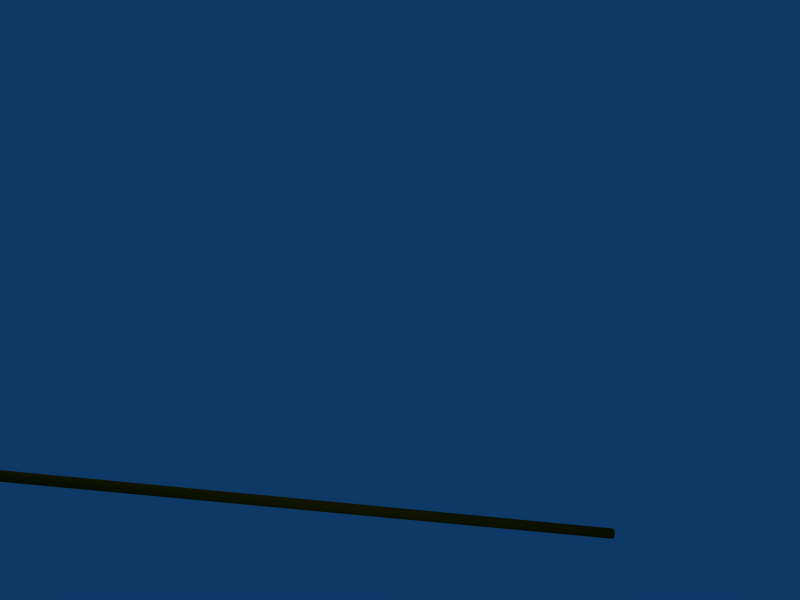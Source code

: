 # Source: characterStickFix.blend  (saved by Blender 2.49.2; exported with 4.5.12 LTS)
import bpy
from mathutils import Matrix  # noqa: F401  (used for matrix-valued properties, if any)

bpy.ops.wm.read_factory_settings(use_empty=True)
scene = bpy.context.scene
scene.name = 'Scene'

# ---- collections
col_collection_1 = bpy.data.collections.new('Collection 1'); scene.collection.children.link(col_collection_1)

# ---- materials (node trees are filled in below, after node groups)
mat_wood = bpy.data.materials.new('wood')
mat_wood.alpha_threshold = 0.0
mat_wood.diffuse_color = (0.3569, 0.2275, 0.0, 1.0)
mat_wood.specular_color = (0.0, 0.0, 0.0)
mat_wood.roughness = 0.5
mat_wood.line_color = (0.0, 0.0, 0.0, 1.0)

# ---- material node trees

# ---- world
world_world = bpy.data.worlds.new('World'); scene.world = world_world
world_world.color = (0.05656, 0.2208, 0.4)
world_world.use_sun_shadow = False
world_world.sun_shadow_jitter_overblur = 0.0
world_world.cycles.sampling_method = 'MANUAL'
world_world.cycles.sample_map_resolution = 256

# ---- cameras
cam_camera = bpy.data.cameras.new('Camera')
cam_camera.passepartout_alpha = 0.2
cam_camera.clip_end = 100.0
cam_camera.lens = 35.0
cam_camera.ortho_scale = 7.314
cam_camera.show_passepartout = False
cam_camera.show_safe_areas = True
cam_camera.dof.focus_distance = 0.0
cam_camera.dof.aperture_fstop = 128.0

# ---- lights
light_lampside = bpy.data.lights.new('lampSide', 'POINT')
light_lampside.transmission_factor = 0.0
light_lampside.cutoff_distance = 30.0
light_lampside.energy = 100.0
light_lampside.shadow_buffer_clip_start = 1.001
light_lampside.shadow_soft_size = 1.0
light_lampside.shadow_maximum_resolution = 0.006
light_lampside.use_absolute_resolution = True
light_lampside.cycles.use_multiple_importance_sampling = False
light_lampfront = bpy.data.lights.new('lampFront', 'POINT')
light_lampfront.transmission_factor = 0.0
light_lampfront.cutoff_distance = 30.0
light_lampfront.energy = 100.0
light_lampfront.shadow_buffer_clip_start = 1.001
light_lampfront.shadow_soft_size = 1.0
light_lampfront.shadow_maximum_resolution = 0.006
light_lampfront.use_absolute_resolution = True
light_lampfront.cycles.use_multiple_importance_sampling = False
light_lampback = bpy.data.lights.new('lampBack', 'POINT')
light_lampback.transmission_factor = 0.0
light_lampback.cutoff_distance = 30.0
light_lampback.energy = 100.0
light_lampback.shadow_buffer_clip_start = 1.001
light_lampback.shadow_soft_size = 1.0
light_lampback.shadow_maximum_resolution = 0.006
light_lampback.use_absolute_resolution = True
light_lampback.cycles.use_multiple_importance_sampling = False

# ---- meshes
me_stick = bpy.data.meshes.new('stick')
me_stick.from_pydata([(-1.794e-06, 1.623, -1.086e-06), (0.02668, 1.623, 0.02668), (0.03485, 1.623, 0.01444), (0.03773, 1.623, -1.086e-06), (-1.794e-06, 1.623, 0.03773), (0.01444, 1.623, 0.03485), (-0.02668, 1.623, 0.02668), (-0.01444, 1.623, 0.03485), (-0.03773, 1.623, -1.086e-06), (-0.03486, 1.623, 0.01444), (-0.02668, 1.623, -0.02668), (-0.03486, 1.623, -0.01444), (-1.605e-06, 1.623, -0.03773), (-0.01444, 1.623, -0.03486), (0.02668, 1.623, -0.02668), (0.01444, 1.623, -0.03486), (0.03485, 1.623, -0.01444), (0.03485, -3.01, 0.01444), (0.03773, -3.01, -5.205e-07), (0.02668, -3.01, 0.02668), (0.01444, -3.01, 0.03485), (-1.416e-06, -3.01, 0.03773), (-0.01444, -3.01, 0.03485), (-0.02668, -3.01, 0.02668), (-0.03486, -3.01, 0.01444), (-0.03773, -3.01, -5.205e-07), (-0.03486, -3.01, -0.01444), (-0.02668, -3.01, -0.02668), (-0.01444, -3.01, -0.03486), (-1.416e-06, -3.01, -0.03773), (0.01444, -3.01, -0.03486), (0.02668, -3.01, -0.02668), (0.03485, -3.01, -0.01444), (-1.416e-06, -3.01, -5.205e-07)], [], [(0, 1, 2, 3), (0, 4, 5, 1), (0, 6, 7, 4), (0, 8, 9, 6), (0, 10, 11, 8), (0, 12, 13, 10), (0, 14, 15, 12), (0, 3, 16, 14), (3, 2, 17, 18), (2, 1, 19, 17), (1, 5, 20, 19), (5, 4, 21, 20), (4, 7, 22, 21), (7, 6, 23, 22), (6, 9, 24, 23), (9, 8, 25, 24), (8, 11, 26, 25), (11, 10, 27, 26), (10, 13, 28, 27), (13, 12, 29, 28), (12, 15, 30, 29), (15, 14, 31, 30), (14, 16, 32, 31), (16, 3, 18, 32), (33, 32, 18, 17), (33, 17, 19, 20), (33, 20, 21, 22), (33, 22, 23, 24), (33, 24, 25, 26), (33, 26, 27, 28), (33, 28, 29, 30), (33, 30, 31, 32)])
me_stick.polygons.foreach_set('use_smooth', [True] * 32)
_uv = me_stick.uv_layers.new(name='UVTex')
_uv.uv.foreach_set('vector', [0.5, 0.0, 0.875, 0.0, 0.8125, 0.0, 0.75, 0.0, 0.5, 0.0, 1.0, 0.0, 0.9375, 0.0, 0.875, 0.0, 0.5, 0.0, 0.125, 0.0, 0.0625, 0.0, 0.0, 0.0, 0.5, 0.0, 0.25, 0.0, 0.1875, 0.0, 0.125, 0.0, 0.5, 0.0, 0.375, 0.0, 0.3125, 0.0, 0.25, 0.0, 0.5, 0.0, 0.5, 0.0, 0.4375, 0.0, 0.375, 0.0, 0.5, 0.0, 0.625, 0.0, 0.5625, 0.0, 0.5, 0.0, 0.5, 0.0, 0.75, 0.0, 0.6875, 0.0, 0.625, 0.0, 0.75, 0.0, 0.8125, 0.0, 0.8125, 8.0, 0.75, 8.0, 0.8125, 0.0, 0.875, 0.0, 0.875, 8.0, 0.8125, 8.0, 0.875, 0.0, 0.9375, 0.0, 0.9375, 8.0, 0.875, 8.0, 0.9375, 0.0, 1.0, 0.0, 1.0, 8.0, 0.9375, 8.0, 0.0, 0.0, 0.0625, 0.0, 0.0625, 8.0, 0.0, 8.0, 0.0625, 0.0, 0.125, 0.0, 0.125, 8.0, 0.0625, 8.0, 0.125, 0.0, 0.1875, 0.0, 0.1875, 8.0, 0.125, 8.0, 0.1875, 0.0, 0.25, 0.0, 0.25, 8.0, 0.1875, 8.0, 0.25, 0.0, 0.3125, 0.0, 0.3125, 8.0, 0.25, 8.0, 0.3125, 0.0, 0.375, 0.0, 0.375, 8.0, 0.3125, 8.0, 0.375, 0.0, 0.4375, 0.0, 0.4375, 8.0, 0.375, 8.0, 0.4375, 0.0, 0.5, 0.0, 0.5, 8.0, 0.4375, 8.0, 0.5, 0.0, 0.5625, 0.0, 0.5625, 8.0, 0.5, 8.0, 0.5625, 0.0, 0.625, 0.0, 0.625, 8.0, 0.5625, 8.0, 0.625, 0.0, 0.6875, 0.0, 0.6875, 8.0, 0.625, 8.0, 0.6875, 0.0, 0.75, 0.0, 0.75, 8.0, 0.6875, 8.0, 0.5, 8.0, 0.6875, 8.0, 0.75, 8.0, 0.8125, 8.0, 0.5, 8.0, 0.8125, 8.0, 0.875, 8.0, 0.9375, 8.0, 0.5, 8.0, 0.01362, 8.0, 0.0, 8.0, 0.0625, 8.0, 0.5, 8.0, 0.0625, 8.0, 0.125, 8.0, 0.1875, 8.0, 0.5, 8.0, 0.1875, 8.0, 0.25, 8.0, 0.3125, 8.0, 0.5, 8.0, 0.3125, 8.0, 0.375, 8.0, 0.4375, 8.0, 0.5, 8.0, 0.4375, 8.0, 0.5, 8.0, 0.5625, 8.0, 0.5, 8.0, 0.5625, 8.0, 0.625, 8.0, 0.6875, 8.0])
me_stick.materials.append(mat_wood)
me_stick.use_remesh_preserve_volume = False
me_stick.use_remesh_preserve_attributes = False
me_stick.use_mirror_vertex_groups = False
me_stick.update()
arm_armaturecharacter = bpy.data.armatures.new('ArmatureCharacter')  # bones are not reproduced

# ---- objects
ob_lampside = bpy.data.objects.new('lampSide', light_lampside)
ob_lampfront = bpy.data.objects.new('lampFront', light_lampfront)
ob_armaturecharacter = bpy.data.objects.new('ArmatureCharacter', arm_armaturecharacter)
ob_stick = bpy.data.objects.new('stick', me_stick)
ob_lampback = bpy.data.objects.new('lampBack', light_lampback)
ob_camera = bpy.data.objects.new('Camera', cam_camera)

# ---- transforms, parenting, visibility, modifiers, constraints
ob_lampside.location = (-4.846, -0.8052, 3.846)
ob_lampside.rotation_euler = (0.6503, 0.05522, 1.866)
ob_lampside.lock_rotations_4d = False
ob_lampside.empty_display_type = 'ARROWS'
ob_lampside.color = (0.0, 0.0, 0.0, 0.0)
ob_lampside.lineart.crease_threshold = 0.0
ob_lampfront.location = (1.577, -6.134, 3.867)
ob_lampfront.rotation_euler = (0.6503, 0.05522, 1.866)
ob_lampfront.lock_rotations_4d = False
ob_lampfront.empty_display_type = 'ARROWS'
ob_lampfront.color = (0.0, 0.0, 0.0, 0.0)
ob_lampfront.lineart.crease_threshold = 0.0
ob_armaturecharacter.location = (0.0, 0.0, 0.0)
ob_armaturecharacter.lock_rotations_4d = False
ob_armaturecharacter.empty_display_type = 'ARROWS'
ob_armaturecharacter.show_in_front = True
ob_armaturecharacter.lineart.crease_threshold = 0.0
ob_stick.parent = ob_armaturecharacter
ob_stick.matrix_parent_inverse = Matrix(((-0.1427, -0.9804, 0.136, -1.763), (0.986, -0.1289, 0.1053, -0.7686), (-0.08571, 0.1492, 0.9851, -3.243), (0.0, 0.0, 0.0, 1.0)))
ob_stick.location = (-2.61, 0.0003736, 4.219)
ob_stick.lock_rotations_4d = False
ob_stick.empty_display_type = 'ARROWS'
ob_stick.lineart.crease_threshold = 0.0
_vg = ob_stick.vertex_groups.new(name='stick')
ob_lampback.location = (0.4809, 3.967, 5.499)
ob_lampback.rotation_euler = (0.6503, 0.05522, 1.866)
ob_lampback.lock_rotations_4d = False
ob_lampback.empty_display_type = 'ARROWS'
ob_lampback.color = (0.0, 0.0, 0.0, 0.0)
ob_lampback.lineart.crease_threshold = 0.0
ob_camera.location = (0.4524, -7.868, 3.907)
ob_camera.rotation_euler = (1.315, -0.02443, 0.006802)
ob_camera.lock_rotations_4d = False
ob_camera.empty_display_type = 'ARROWS'
ob_camera.color = (0.0, 0.0, 0.0, 0.0)
ob_camera.display_type = 'WIRE'
ob_camera.lineart.crease_threshold = 0.0

# ---- collection membership
col_collection_1.objects.link(ob_lampside)
col_collection_1.objects.link(ob_lampfront)
col_collection_1.objects.link(ob_armaturecharacter)
col_collection_1.objects.link(ob_stick)
col_collection_1.objects.link(ob_lampback)
col_collection_1.objects.link(ob_camera)

# ---- scene / render settings (as saved in the file)
scene.camera = ob_camera
scene.frame_start = 1; scene.frame_end = 150; scene.frame_set(1)
scene.render.engine = 'BLENDER_EEVEE_NEXT'
scene.render.image_settings.file_format = 'JPEG'
scene.render.image_settings.color_mode = 'RGB'
scene.render.image_settings.compression = 90
scene.render.resolution_x = 800
scene.render.resolution_y = 600
scene.render.pixel_aspect_x = 100.0
scene.render.pixel_aspect_y = 100.0
scene.render.fps = 25
scene.render.dither_intensity = 0.0
scene.render.use_compositing = False
scene.render.use_sequencer = False
scene.render.bake_margin = 2
scene.render.bake_bias = 0.0
scene.render.use_stamp_time = False
scene.render.use_stamp_date = False
scene.render.use_stamp_frame = False
scene.render.use_stamp_camera = False
scene.render.use_stamp_scene = False
scene.render.use_stamp_filename = False
scene.render.use_stamp_render_time = False
scene.render.stamp_font_size = 0
scene.cycles.use_denoising = False
scene.cycles.samples = 10
scene.cycles.sampling_pattern = 'TABULATED_SOBOL'
scene.cycles.light_sampling_threshold = 0.0
scene.cycles.use_adaptive_sampling = False
scene.cycles.use_light_tree = False
scene.cycles.blur_glossy = 0.0
scene.cycles.volume_bounces = 1
scene.cycles.pixel_filter_type = 'GAUSSIAN'
scene.cycles.sample_clamp_indirect = 0.0
scene.view_settings.view_transform = 'Raw'
bpy.context.view_layer.update()
